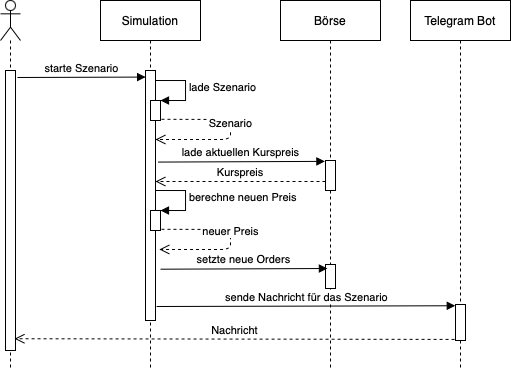

The diagram above was exported from draw.io. Its source (the exported page's mxGraphModel, read from the mxfile embedded in the PNG):
<mxGraphModel dx="818" dy="479" grid="1" gridSize="10" guides="1" tooltips="1" connect="1" arrows="1" fold="1" page="1" pageScale="1" pageWidth="850" pageHeight="1100" math="0" shadow="0">
  <root>
    <mxCell id="0" />
    <mxCell id="1" parent="0" />
    <mxCell id="3nuBFxr9cyL0pnOWT2aG-1" value="Simulation" style="shape=umlLifeline;perimeter=lifelinePerimeter;container=1;collapsible=0;recursiveResize=0;rounded=0;shadow=0;strokeWidth=1;" parent="1" vertex="1">
      <mxGeometry x="190" y="80" width="100" height="370" as="geometry" />
    </mxCell>
    <mxCell id="3nuBFxr9cyL0pnOWT2aG-2" value="" style="points=[];perimeter=orthogonalPerimeter;rounded=0;shadow=0;strokeWidth=1;" parent="3nuBFxr9cyL0pnOWT2aG-1" vertex="1">
      <mxGeometry x="45" y="70" width="10" height="250" as="geometry" />
    </mxCell>
    <mxCell id="YjpiCPBKwLQPDzTJwEh9-11" value="" style="html=1;points=[];perimeter=orthogonalPerimeter;" vertex="1" parent="3nuBFxr9cyL0pnOWT2aG-1">
      <mxGeometry x="50" y="100" width="10" height="20" as="geometry" />
    </mxCell>
    <mxCell id="YjpiCPBKwLQPDzTJwEh9-12" value="lade Szenario" style="edgeStyle=orthogonalEdgeStyle;html=1;align=left;spacingLeft=2;endArrow=block;rounded=0;entryX=1;entryY=0;" edge="1" target="YjpiCPBKwLQPDzTJwEh9-11" parent="3nuBFxr9cyL0pnOWT2aG-1">
      <mxGeometry relative="1" as="geometry">
        <mxPoint x="55" y="80" as="sourcePoint" />
        <Array as="points">
          <mxPoint x="85" y="80" />
        </Array>
      </mxGeometry>
    </mxCell>
    <mxCell id="YjpiCPBKwLQPDzTJwEh9-16" value="Szenario" style="html=1;verticalAlign=bottom;endArrow=open;dashed=1;endSize=8;exitX=1.097;exitY=0.939;exitDx=0;exitDy=0;exitPerimeter=0;" edge="1" parent="3nuBFxr9cyL0pnOWT2aG-1" source="YjpiCPBKwLQPDzTJwEh9-11">
      <mxGeometry relative="1" as="geometry">
        <mxPoint x="70" y="110" as="sourcePoint" />
        <mxPoint x="55" y="139" as="targetPoint" />
        <Array as="points">
          <mxPoint x="130" y="119" />
          <mxPoint x="130" y="139" />
        </Array>
      </mxGeometry>
    </mxCell>
    <mxCell id="YjpiCPBKwLQPDzTJwEh9-24" value="" style="html=1;points=[];perimeter=orthogonalPerimeter;" vertex="1" parent="3nuBFxr9cyL0pnOWT2aG-1">
      <mxGeometry x="50" y="210" width="10" height="20" as="geometry" />
    </mxCell>
    <mxCell id="YjpiCPBKwLQPDzTJwEh9-25" value="berechne neuen Preis" style="edgeStyle=orthogonalEdgeStyle;html=1;align=left;spacingLeft=2;endArrow=block;rounded=0;entryX=1;entryY=0;" edge="1" parent="3nuBFxr9cyL0pnOWT2aG-1" target="YjpiCPBKwLQPDzTJwEh9-24">
      <mxGeometry relative="1" as="geometry">
        <mxPoint x="55" y="190" as="sourcePoint" />
        <Array as="points">
          <mxPoint x="85" y="190" />
        </Array>
      </mxGeometry>
    </mxCell>
    <mxCell id="YjpiCPBKwLQPDzTJwEh9-26" value="neuer Preis" style="html=1;verticalAlign=bottom;endArrow=open;dashed=1;endSize=8;exitX=1.097;exitY=0.939;exitDx=0;exitDy=0;exitPerimeter=0;entryX=1.39;entryY=0.363;entryDx=0;entryDy=0;entryPerimeter=0;" edge="1" parent="3nuBFxr9cyL0pnOWT2aG-1" source="YjpiCPBKwLQPDzTJwEh9-24">
      <mxGeometry relative="1" as="geometry">
        <mxPoint x="-120" y="140" as="sourcePoint" />
        <mxPoint x="58.899999999999864" y="248.9699999999999" as="targetPoint" />
        <Array as="points">
          <mxPoint x="130" y="229" />
          <mxPoint x="130" y="249" />
        </Array>
      </mxGeometry>
    </mxCell>
    <mxCell id="3nuBFxr9cyL0pnOWT2aG-5" value="Börse" style="shape=umlLifeline;perimeter=lifelinePerimeter;container=1;collapsible=0;recursiveResize=0;rounded=0;shadow=0;strokeWidth=1;" parent="1" vertex="1">
      <mxGeometry x="370" y="80" width="100" height="370" as="geometry" />
    </mxCell>
    <mxCell id="3nuBFxr9cyL0pnOWT2aG-6" value="" style="points=[];perimeter=orthogonalPerimeter;rounded=0;shadow=0;strokeWidth=1;" parent="3nuBFxr9cyL0pnOWT2aG-5" vertex="1">
      <mxGeometry x="45" y="160" width="10" height="30" as="geometry" />
    </mxCell>
    <mxCell id="YjpiCPBKwLQPDzTJwEh9-27" value="" style="points=[];perimeter=orthogonalPerimeter;rounded=0;shadow=0;strokeWidth=1;" vertex="1" parent="3nuBFxr9cyL0pnOWT2aG-5">
      <mxGeometry x="45" y="264" width="10" height="24" as="geometry" />
    </mxCell>
    <mxCell id="3nuBFxr9cyL0pnOWT2aG-7" value="Kurspreis" style="verticalAlign=bottom;endArrow=open;dashed=1;endSize=8;exitX=0;exitY=0.95;shadow=0;strokeWidth=1;" parent="1" edge="1">
      <mxGeometry relative="1" as="geometry">
        <mxPoint x="245" y="260.9999999999999" as="targetPoint" />
        <mxPoint x="415" y="260.9999999999999" as="sourcePoint" />
      </mxGeometry>
    </mxCell>
    <mxCell id="YjpiCPBKwLQPDzTJwEh9-8" value="" style="shape=umlLifeline;participant=umlActor;perimeter=lifelinePerimeter;whiteSpace=wrap;html=1;container=1;collapsible=0;recursiveResize=0;verticalAlign=top;spacingTop=36;outlineConnect=0;" vertex="1" parent="1">
      <mxGeometry x="90" y="80" width="20" height="370" as="geometry" />
    </mxCell>
    <mxCell id="YjpiCPBKwLQPDzTJwEh9-9" value="" style="html=1;points=[];perimeter=orthogonalPerimeter;" vertex="1" parent="YjpiCPBKwLQPDzTJwEh9-8">
      <mxGeometry x="5" y="70" width="10" height="280" as="geometry" />
    </mxCell>
    <mxCell id="YjpiCPBKwLQPDzTJwEh9-10" value="starte Szenario" style="html=1;verticalAlign=bottom;endArrow=block;entryX=0.01;entryY=0.047;entryDx=0;entryDy=0;entryPerimeter=0;" edge="1" parent="1">
      <mxGeometry width="80" relative="1" as="geometry">
        <mxPoint x="107" y="157" as="sourcePoint" />
        <mxPoint x="235.0999999999999" y="156.56999999999994" as="targetPoint" />
      </mxGeometry>
    </mxCell>
    <mxCell id="YjpiCPBKwLQPDzTJwEh9-17" value="lade aktuellen Kurspreis" style="html=1;verticalAlign=bottom;endArrow=block;exitX=1.252;exitY=0.682;exitDx=0;exitDy=0;exitPerimeter=0;entryX=-0.059;entryY=0.743;entryDx=0;entryDy=0;entryPerimeter=0;" edge="1" parent="1">
      <mxGeometry x="-0.0115" width="80" relative="1" as="geometry">
        <mxPoint x="247.51999999999998" y="241.58000000000004" as="sourcePoint" />
        <mxPoint x="414.4100000000001" y="240.88" as="targetPoint" />
        <mxPoint as="offset" />
      </mxGeometry>
    </mxCell>
    <mxCell id="YjpiCPBKwLQPDzTJwEh9-28" value="setzte neue Orders" style="html=1;verticalAlign=bottom;endArrow=block;exitX=1.252;exitY=0.682;exitDx=0;exitDy=0;exitPerimeter=0;entryX=-0.059;entryY=0.743;entryDx=0;entryDy=0;entryPerimeter=0;" edge="1" parent="1">
      <mxGeometry x="-0.0115" width="80" relative="1" as="geometry">
        <mxPoint x="249.99999999999997" y="348.70000000000016" as="sourcePoint" />
        <mxPoint x="416.8900000000001" y="348" as="targetPoint" />
        <mxPoint as="offset" />
      </mxGeometry>
    </mxCell>
    <mxCell id="YjpiCPBKwLQPDzTJwEh9-30" value="Telegram Bot" style="shape=umlLifeline;perimeter=lifelinePerimeter;whiteSpace=wrap;html=1;container=1;collapsible=0;recursiveResize=0;outlineConnect=0;" vertex="1" parent="1">
      <mxGeometry x="500" y="80" width="100" height="370" as="geometry" />
    </mxCell>
    <mxCell id="YjpiCPBKwLQPDzTJwEh9-31" value="" style="html=1;points=[];perimeter=orthogonalPerimeter;" vertex="1" parent="YjpiCPBKwLQPDzTJwEh9-30">
      <mxGeometry x="45" y="304" width="10" height="36" as="geometry" />
    </mxCell>
    <mxCell id="YjpiCPBKwLQPDzTJwEh9-32" value="sende Nachricht für das Szenario" style="html=1;verticalAlign=bottom;endArrow=block;exitX=1.114;exitY=0.916;exitDx=0;exitDy=0;exitPerimeter=0;entryX=-0.024;entryY=0.275;entryDx=0;entryDy=0;entryPerimeter=0;" edge="1" parent="1">
      <mxGeometry width="80" relative="1" as="geometry">
        <mxPoint x="246.13999999999987" y="386" as="sourcePoint" />
        <mxPoint x="544.76" y="385.2500000000001" as="targetPoint" />
      </mxGeometry>
    </mxCell>
    <mxCell id="YjpiCPBKwLQPDzTJwEh9-33" value="Nachricht" style="html=1;verticalAlign=bottom;endArrow=open;dashed=1;endSize=8;exitX=-0.093;exitY=0.97;exitDx=0;exitDy=0;exitPerimeter=0;entryX=0.907;entryY=0.958;entryDx=0;entryDy=0;entryPerimeter=0;" edge="1" parent="1" source="YjpiCPBKwLQPDzTJwEh9-31" target="YjpiCPBKwLQPDzTJwEh9-9">
      <mxGeometry relative="1" as="geometry">
        <mxPoint x="530" y="420" as="sourcePoint" />
        <mxPoint x="110" y="419" as="targetPoint" />
      </mxGeometry>
    </mxCell>
  </root>
</mxGraphModel>